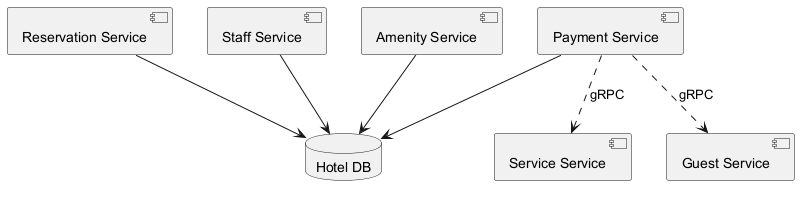

The diagram above was rendered by PlantUML. Its source (embedded in the PNG):
@startuml
skinparam backgroundColor #FFFFFF
skinparam classBackgroundColor #E8F4FA
skinparam classBorderColor #2C7DA0
component "Reservation Service" as C_ReservationService
component "Staff Service" as C_StaffService
component "Payment Service" as C_PaymentService
component "Service Service" as C_ServiceService
component "Amenity Service" as C_AmenityService
component "Guest Service" as C_GuestService
database "Hotel DB" as DB_hotel
C_ReservationService --> DB_hotel
C_StaffService --> DB_hotel
C_PaymentService --> DB_hotel
C_AmenityService --> DB_hotel
C_PaymentService ..> C_GuestService : gRPC
C_PaymentService ..> C_ServiceService : gRPC
@enduml